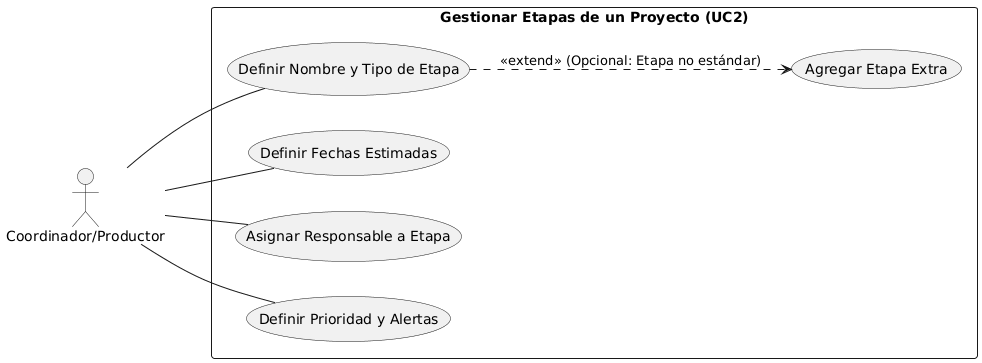

The diagram above was rendered by PlantUML. Its source (embedded in the PNG):
@startuml
left to right direction

actor "Coordinador/Productor" as Prod

rectangle "Gestionar Etapas de un Proyecto (UC2)" {
    usecase "Definir Nombre y Tipo de Etapa" as NombreEtapa
    usecase "Definir Fechas Estimadas" as Fechas
    usecase "Asignar Responsable a Etapa" as UC3
    usecase "Definir Prioridad y Alertas" as Prioridad
    usecase "Agregar Etapa Extra" as AddExtra
}

Prod -- NombreEtapa
Prod -- Fechas
Prod -- UC3
Prod -- Prioridad
NombreEtapa ..> AddExtra : <<extend>> (Opcional: Etapa no estándar)
@enduml